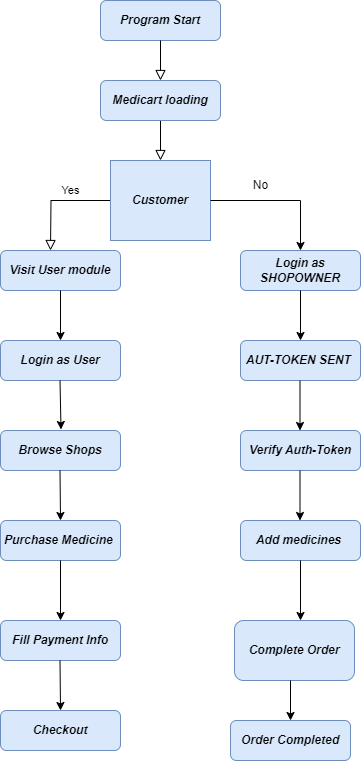

The diagram above was exported from draw.io. Its source (the exported page's mxGraphModel, read from the mxfile embedded in the PNG):
<mxGraphModel dx="1050" dy="541" grid="1" gridSize="10" guides="1" tooltips="1" connect="1" arrows="1" fold="1" page="1" pageScale="1" pageWidth="827" pageHeight="1169" math="0" shadow="0">
  <root>
    <mxCell id="WIyWlLk6GJQsqaUBKTNV-0" />
    <mxCell id="WIyWlLk6GJQsqaUBKTNV-1" parent="WIyWlLk6GJQsqaUBKTNV-0" />
    <mxCell id="WIyWlLk6GJQsqaUBKTNV-2" value="" style="rounded=0;html=1;jettySize=auto;orthogonalLoop=1;fontSize=11;endArrow=block;endFill=0;endSize=8;strokeWidth=1;shadow=0;labelBackgroundColor=none;edgeStyle=orthogonalEdgeStyle;" parent="WIyWlLk6GJQsqaUBKTNV-1" source="WIyWlLk6GJQsqaUBKTNV-7" target="WIyWlLk6GJQsqaUBKTNV-6" edge="1">
      <mxGeometry relative="1" as="geometry" />
    </mxCell>
    <mxCell id="WIyWlLk6GJQsqaUBKTNV-3" value="Program Start" style="rounded=1;whiteSpace=wrap;html=1;fontSize=12;glass=0;strokeWidth=1;shadow=0;fillColor=#dae8fc;strokeColor=#6c8ebf;fontColor=#000000;fontStyle=3;labelBackgroundColor=none;" parent="WIyWlLk6GJQsqaUBKTNV-1" vertex="1">
      <mxGeometry x="160" y="80" width="120" height="40" as="geometry" />
    </mxCell>
    <mxCell id="WIyWlLk6GJQsqaUBKTNV-4" value="Yes" style="rounded=0;html=1;jettySize=auto;orthogonalLoop=1;fontSize=11;endArrow=block;endFill=0;endSize=8;strokeWidth=1;shadow=0;labelBackgroundColor=none;edgeStyle=orthogonalEdgeStyle;" parent="WIyWlLk6GJQsqaUBKTNV-1" source="WIyWlLk6GJQsqaUBKTNV-6" edge="1">
      <mxGeometry x="-0.2727" y="-10" relative="1" as="geometry">
        <mxPoint as="offset" />
        <mxPoint x="110" y="330" as="targetPoint" />
      </mxGeometry>
    </mxCell>
    <mxCell id="WIyWlLk6GJQsqaUBKTNV-6" value="Customer" style="Diamond=1;whiteSpace=wrap;html=1;fontSize=12;glass=0;strokeWidth=1;shadow=0;fillColor=#dae8fc;strokeColor=#6c8ebf;fontColor=#000000;fontStyle=3" parent="WIyWlLk6GJQsqaUBKTNV-1" vertex="1">
      <mxGeometry x="170" y="240" width="100" height="80" as="geometry" />
    </mxCell>
    <mxCell id="WIyWlLk6GJQsqaUBKTNV-11" value="Visit User module" style="rounded=1;whiteSpace=wrap;html=1;fontSize=12;glass=0;strokeWidth=1;shadow=0;fillColor=#dae8fc;strokeColor=#6c8ebf;fontColor=#000000;fontStyle=3" parent="WIyWlLk6GJQsqaUBKTNV-1" vertex="1">
      <mxGeometry x="60" y="330" width="120" height="40" as="geometry" />
    </mxCell>
    <mxCell id="WIyWlLk6GJQsqaUBKTNV-12" value="Login as SHOPOWNER" style="rounded=1;whiteSpace=wrap;html=1;fontSize=12;glass=0;strokeWidth=1;shadow=0;fillColor=#dae8fc;strokeColor=#6c8ebf;fontColor=#000000;fontStyle=3" parent="WIyWlLk6GJQsqaUBKTNV-1" vertex="1">
      <mxGeometry x="300" y="330" width="120" height="40" as="geometry" />
    </mxCell>
    <mxCell id="CpGUGozsnwRPLX3ZjV5U-0" value="" style="rounded=0;html=1;jettySize=auto;orthogonalLoop=1;fontSize=11;endArrow=block;endFill=0;endSize=8;strokeWidth=1;shadow=0;labelBackgroundColor=none;edgeStyle=orthogonalEdgeStyle;" edge="1" parent="WIyWlLk6GJQsqaUBKTNV-1" source="WIyWlLk6GJQsqaUBKTNV-3" target="WIyWlLk6GJQsqaUBKTNV-7">
      <mxGeometry relative="1" as="geometry">
        <mxPoint x="220" y="120" as="sourcePoint" />
        <mxPoint x="220" y="230" as="targetPoint" />
      </mxGeometry>
    </mxCell>
    <mxCell id="WIyWlLk6GJQsqaUBKTNV-7" value="Medicart loading" style="rounded=1;whiteSpace=wrap;html=1;fontSize=12;glass=0;strokeWidth=1;shadow=0;fillColor=#dae8fc;strokeColor=#6c8ebf;fontColor=#000000;fontStyle=3" parent="WIyWlLk6GJQsqaUBKTNV-1" vertex="1">
      <mxGeometry x="160" y="160" width="120" height="40" as="geometry" />
    </mxCell>
    <mxCell id="CpGUGozsnwRPLX3ZjV5U-2" value="" style="endArrow=classic;html=1;rounded=0;" edge="1" parent="WIyWlLk6GJQsqaUBKTNV-1">
      <mxGeometry width="50" height="50" relative="1" as="geometry">
        <mxPoint x="360" y="370" as="sourcePoint" />
        <mxPoint x="360" y="420" as="targetPoint" />
      </mxGeometry>
    </mxCell>
    <mxCell id="CpGUGozsnwRPLX3ZjV5U-3" value="" style="endArrow=classic;html=1;rounded=0;" edge="1" parent="WIyWlLk6GJQsqaUBKTNV-1">
      <mxGeometry width="50" height="50" relative="1" as="geometry">
        <mxPoint x="270" y="280" as="sourcePoint" />
        <mxPoint x="360" y="330" as="targetPoint" />
        <Array as="points">
          <mxPoint x="360" y="280" />
        </Array>
      </mxGeometry>
    </mxCell>
    <mxCell id="CpGUGozsnwRPLX3ZjV5U-4" value="" style="endArrow=classic;html=1;rounded=0;exitX=0.5;exitY=1;exitDx=0;exitDy=0;entryX=0.5;entryY=0;entryDx=0;entryDy=0;" edge="1" parent="WIyWlLk6GJQsqaUBKTNV-1" source="WIyWlLk6GJQsqaUBKTNV-11" target="CpGUGozsnwRPLX3ZjV5U-6">
      <mxGeometry width="50" height="50" relative="1" as="geometry">
        <mxPoint x="110" y="380" as="sourcePoint" />
        <mxPoint x="110" y="420" as="targetPoint" />
      </mxGeometry>
    </mxCell>
    <mxCell id="CpGUGozsnwRPLX3ZjV5U-6" value="Login as User" style="rounded=1;whiteSpace=wrap;html=1;fontSize=12;glass=0;strokeWidth=1;shadow=0;fillColor=#dae8fc;strokeColor=#6c8ebf;fontColor=#000000;fontStyle=3" vertex="1" parent="WIyWlLk6GJQsqaUBKTNV-1">
      <mxGeometry x="60" y="420" width="120" height="40" as="geometry" />
    </mxCell>
    <mxCell id="CpGUGozsnwRPLX3ZjV5U-7" value="Browse Shops" style="rounded=1;whiteSpace=wrap;html=1;fontSize=12;glass=0;strokeWidth=1;shadow=0;fillColor=#dae8fc;strokeColor=#6c8ebf;fontColor=#000000;fontStyle=3" vertex="1" parent="WIyWlLk6GJQsqaUBKTNV-1">
      <mxGeometry x="60" y="510" width="120" height="40" as="geometry" />
    </mxCell>
    <mxCell id="CpGUGozsnwRPLX3ZjV5U-8" value="" style="endArrow=classic;html=1;rounded=0;exitX=0.41;exitY=1.035;exitDx=0;exitDy=0;exitPerimeter=0;" edge="1" parent="WIyWlLk6GJQsqaUBKTNV-1">
      <mxGeometry width="50" height="50" relative="1" as="geometry">
        <mxPoint x="119.5" y="460" as="sourcePoint" />
        <mxPoint x="120.5" y="509" as="targetPoint" />
      </mxGeometry>
    </mxCell>
    <mxCell id="CpGUGozsnwRPLX3ZjV5U-9" value="AUT-TOKEN SENT&amp;nbsp;" style="rounded=1;whiteSpace=wrap;html=1;fontSize=12;glass=0;strokeWidth=1;shadow=0;fillColor=#dae8fc;strokeColor=#6c8ebf;fontColor=#000000;fontStyle=3" vertex="1" parent="WIyWlLk6GJQsqaUBKTNV-1">
      <mxGeometry x="300" y="420" width="120" height="40" as="geometry" />
    </mxCell>
    <mxCell id="CpGUGozsnwRPLX3ZjV5U-10" value="" style="endArrow=classic;html=1;rounded=0;" edge="1" parent="WIyWlLk6GJQsqaUBKTNV-1">
      <mxGeometry width="50" height="50" relative="1" as="geometry">
        <mxPoint x="359.5" y="460" as="sourcePoint" />
        <mxPoint x="359.5" y="510" as="targetPoint" />
      </mxGeometry>
    </mxCell>
    <mxCell id="CpGUGozsnwRPLX3ZjV5U-11" value="No" style="text;html=1;align=center;verticalAlign=middle;resizable=0;points=[];autosize=1;strokeColor=none;fillColor=none;" vertex="1" parent="WIyWlLk6GJQsqaUBKTNV-1">
      <mxGeometry x="300" y="250" width="40" height="30" as="geometry" />
    </mxCell>
    <mxCell id="CpGUGozsnwRPLX3ZjV5U-12" value="Verify Auth-Token" style="rounded=1;whiteSpace=wrap;html=1;fontSize=12;glass=0;strokeWidth=1;shadow=0;fillColor=#dae8fc;strokeColor=#6c8ebf;fontColor=#000000;fontStyle=3" vertex="1" parent="WIyWlLk6GJQsqaUBKTNV-1">
      <mxGeometry x="300" y="510" width="120" height="40" as="geometry" />
    </mxCell>
    <mxCell id="CpGUGozsnwRPLX3ZjV5U-13" value="Add medicines&amp;nbsp;" style="rounded=1;whiteSpace=wrap;html=1;fontSize=12;glass=0;strokeWidth=1;shadow=0;fillColor=#dae8fc;strokeColor=#6c8ebf;fontColor=#000000;fontStyle=3" vertex="1" parent="WIyWlLk6GJQsqaUBKTNV-1">
      <mxGeometry x="300" y="600" width="120" height="40" as="geometry" />
    </mxCell>
    <mxCell id="CpGUGozsnwRPLX3ZjV5U-14" value="" style="endArrow=classic;html=1;rounded=0;" edge="1" parent="WIyWlLk6GJQsqaUBKTNV-1">
      <mxGeometry width="50" height="50" relative="1" as="geometry">
        <mxPoint x="359.5" y="550" as="sourcePoint" />
        <mxPoint x="359.5" y="600" as="targetPoint" />
      </mxGeometry>
    </mxCell>
    <mxCell id="CpGUGozsnwRPLX3ZjV5U-17" value="" style="endArrow=classic;html=1;rounded=0;" edge="1" parent="WIyWlLk6GJQsqaUBKTNV-1">
      <mxGeometry width="50" height="50" relative="1" as="geometry">
        <mxPoint x="119.5" y="550" as="sourcePoint" />
        <mxPoint x="120" y="600" as="targetPoint" />
      </mxGeometry>
    </mxCell>
    <mxCell id="CpGUGozsnwRPLX3ZjV5U-18" value="Purchase Medicine&amp;nbsp;" style="rounded=1;whiteSpace=wrap;html=1;fontSize=12;glass=0;strokeWidth=1;shadow=0;fillColor=#dae8fc;strokeColor=#6c8ebf;fontColor=#000000;fontStyle=3" vertex="1" parent="WIyWlLk6GJQsqaUBKTNV-1">
      <mxGeometry x="60" y="600" width="120" height="40" as="geometry" />
    </mxCell>
    <mxCell id="CpGUGozsnwRPLX3ZjV5U-19" value="" style="endArrow=classic;html=1;rounded=0;" edge="1" parent="WIyWlLk6GJQsqaUBKTNV-1">
      <mxGeometry width="50" height="50" relative="1" as="geometry">
        <mxPoint x="120" y="640" as="sourcePoint" />
        <mxPoint x="120" y="700" as="targetPoint" />
      </mxGeometry>
    </mxCell>
    <mxCell id="CpGUGozsnwRPLX3ZjV5U-20" value="Fill Payment Info" style="rounded=1;whiteSpace=wrap;html=1;fontSize=12;glass=0;strokeWidth=1;shadow=0;fillColor=#dae8fc;strokeColor=#6c8ebf;fontColor=#000000;fontStyle=3" vertex="1" parent="WIyWlLk6GJQsqaUBKTNV-1">
      <mxGeometry x="60" y="700" width="120" height="40" as="geometry" />
    </mxCell>
    <mxCell id="CpGUGozsnwRPLX3ZjV5U-21" value="Checkout" style="rounded=1;whiteSpace=wrap;html=1;fontSize=12;glass=0;strokeWidth=1;shadow=0;fillColor=#dae8fc;strokeColor=#6c8ebf;fontColor=#000000;fontStyle=3" vertex="1" parent="WIyWlLk6GJQsqaUBKTNV-1">
      <mxGeometry x="60" y="790" width="120" height="40" as="geometry" />
    </mxCell>
    <mxCell id="CpGUGozsnwRPLX3ZjV5U-22" value="" style="endArrow=classic;html=1;rounded=0;" edge="1" parent="WIyWlLk6GJQsqaUBKTNV-1">
      <mxGeometry width="50" height="50" relative="1" as="geometry">
        <mxPoint x="119.5" y="740" as="sourcePoint" />
        <mxPoint x="120" y="790" as="targetPoint" />
      </mxGeometry>
    </mxCell>
    <mxCell id="CpGUGozsnwRPLX3ZjV5U-23" value="" style="endArrow=classic;html=1;rounded=0;exitX=0.5;exitY=1;exitDx=0;exitDy=0;" edge="1" parent="WIyWlLk6GJQsqaUBKTNV-1" source="CpGUGozsnwRPLX3ZjV5U-13">
      <mxGeometry width="50" height="50" relative="1" as="geometry">
        <mxPoint x="390" y="710" as="sourcePoint" />
        <mxPoint x="360" y="700" as="targetPoint" />
      </mxGeometry>
    </mxCell>
    <mxCell id="CpGUGozsnwRPLX3ZjV5U-24" value="Complete Order" style="rounded=1;whiteSpace=wrap;html=1;fontSize=12;glass=0;strokeWidth=1;shadow=0;fillColor=#dae8fc;strokeColor=#6c8ebf;fontColor=#000000;fontStyle=3" vertex="1" parent="WIyWlLk6GJQsqaUBKTNV-1">
      <mxGeometry x="294" y="700" width="120" height="60" as="geometry" />
    </mxCell>
    <mxCell id="CpGUGozsnwRPLX3ZjV5U-25" value="Order Completed" style="rounded=1;whiteSpace=wrap;html=1;fontSize=12;glass=0;strokeWidth=1;shadow=0;fillColor=#dae8fc;strokeColor=#6c8ebf;fontColor=#000000;fontStyle=3" vertex="1" parent="WIyWlLk6GJQsqaUBKTNV-1">
      <mxGeometry x="290" y="800" width="120" height="40" as="geometry" />
    </mxCell>
    <mxCell id="CpGUGozsnwRPLX3ZjV5U-26" value="" style="endArrow=classic;html=1;rounded=0;entryX=0.5;entryY=0;entryDx=0;entryDy=0;" edge="1" parent="WIyWlLk6GJQsqaUBKTNV-1" target="CpGUGozsnwRPLX3ZjV5U-25">
      <mxGeometry width="50" height="50" relative="1" as="geometry">
        <mxPoint x="350" y="760" as="sourcePoint" />
        <mxPoint x="400" y="710" as="targetPoint" />
      </mxGeometry>
    </mxCell>
  </root>
</mxGraphModel>